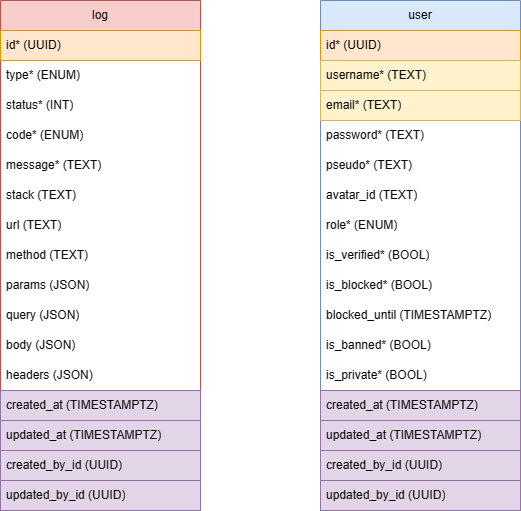

The diagram above was exported from draw.io. Its source (the exported page's mxGraphModel, read from the mxfile embedded in the PNG):
<mxGraphModel dx="865" dy="718" grid="1" gridSize="10" guides="1" tooltips="1" connect="1" arrows="1" fold="1" page="1" pageScale="1" pageWidth="827" pageHeight="1169" background="#ffffff" math="0" shadow="0">
  <root>
    <mxCell id="0" />
    <mxCell id="1" parent="0" />
    <mxCell id="e-ilojHiwk5lYIqixTQa-1" value="log" style="swimlane;fontStyle=0;childLayout=stackLayout;horizontal=1;startSize=30;horizontalStack=0;resizeParent=1;resizeParentMax=0;resizeLast=0;collapsible=1;marginBottom=0;whiteSpace=wrap;html=1;fillColor=#f8cecc;strokeColor=#b85450;" vertex="1" parent="1">
      <mxGeometry x="200" y="120" width="200" height="510" as="geometry" />
    </mxCell>
    <mxCell id="e-ilojHiwk5lYIqixTQa-2" value="id* (UUID)" style="text;strokeColor=#d79b00;fillColor=#ffe6cc;align=left;verticalAlign=middle;spacingLeft=4;spacingRight=4;overflow=hidden;points=[[0,0.5],[1,0.5]];portConstraint=eastwest;rotatable=0;whiteSpace=wrap;html=1;" vertex="1" parent="e-ilojHiwk5lYIqixTQa-1">
      <mxGeometry y="30" width="200" height="30" as="geometry" />
    </mxCell>
    <mxCell id="e-ilojHiwk5lYIqixTQa-3" value="type* (ENUM)" style="text;strokeColor=none;fillColor=none;align=left;verticalAlign=middle;spacingLeft=4;spacingRight=4;overflow=hidden;points=[[0,0.5],[1,0.5]];portConstraint=eastwest;rotatable=0;whiteSpace=wrap;html=1;" vertex="1" parent="e-ilojHiwk5lYIqixTQa-1">
      <mxGeometry y="60" width="200" height="30" as="geometry" />
    </mxCell>
    <mxCell id="e-ilojHiwk5lYIqixTQa-4" value="status* (INT)" style="text;strokeColor=none;fillColor=none;align=left;verticalAlign=middle;spacingLeft=4;spacingRight=4;overflow=hidden;points=[[0,0.5],[1,0.5]];portConstraint=eastwest;rotatable=0;whiteSpace=wrap;html=1;" vertex="1" parent="e-ilojHiwk5lYIqixTQa-1">
      <mxGeometry y="90" width="200" height="30" as="geometry" />
    </mxCell>
    <mxCell id="e-ilojHiwk5lYIqixTQa-5" value="code* (ENUM)" style="text;strokeColor=none;fillColor=none;align=left;verticalAlign=middle;spacingLeft=4;spacingRight=4;overflow=hidden;points=[[0,0.5],[1,0.5]];portConstraint=eastwest;rotatable=0;whiteSpace=wrap;html=1;" vertex="1" parent="e-ilojHiwk5lYIqixTQa-1">
      <mxGeometry y="120" width="200" height="30" as="geometry" />
    </mxCell>
    <mxCell id="e-ilojHiwk5lYIqixTQa-6" value="message* (TEXT)" style="text;strokeColor=none;fillColor=none;align=left;verticalAlign=middle;spacingLeft=4;spacingRight=4;overflow=hidden;points=[[0,0.5],[1,0.5]];portConstraint=eastwest;rotatable=0;whiteSpace=wrap;html=1;" vertex="1" parent="e-ilojHiwk5lYIqixTQa-1">
      <mxGeometry y="150" width="200" height="30" as="geometry" />
    </mxCell>
    <mxCell id="e-ilojHiwk5lYIqixTQa-7" value="stack (TEXT)" style="text;strokeColor=none;fillColor=none;align=left;verticalAlign=middle;spacingLeft=4;spacingRight=4;overflow=hidden;points=[[0,0.5],[1,0.5]];portConstraint=eastwest;rotatable=0;whiteSpace=wrap;html=1;" vertex="1" parent="e-ilojHiwk5lYIqixTQa-1">
      <mxGeometry y="180" width="200" height="30" as="geometry" />
    </mxCell>
    <mxCell id="e-ilojHiwk5lYIqixTQa-8" value="url (TEXT)" style="text;strokeColor=none;fillColor=none;align=left;verticalAlign=middle;spacingLeft=4;spacingRight=4;overflow=hidden;points=[[0,0.5],[1,0.5]];portConstraint=eastwest;rotatable=0;whiteSpace=wrap;html=1;" vertex="1" parent="e-ilojHiwk5lYIqixTQa-1">
      <mxGeometry y="210" width="200" height="30" as="geometry" />
    </mxCell>
    <mxCell id="e-ilojHiwk5lYIqixTQa-9" value="method (TEXT)" style="text;strokeColor=none;fillColor=none;align=left;verticalAlign=middle;spacingLeft=4;spacingRight=4;overflow=hidden;points=[[0,0.5],[1,0.5]];portConstraint=eastwest;rotatable=0;whiteSpace=wrap;html=1;" vertex="1" parent="e-ilojHiwk5lYIqixTQa-1">
      <mxGeometry y="240" width="200" height="30" as="geometry" />
    </mxCell>
    <mxCell id="e-ilojHiwk5lYIqixTQa-10" value="params (JSON)" style="text;strokeColor=none;fillColor=none;align=left;verticalAlign=middle;spacingLeft=4;spacingRight=4;overflow=hidden;points=[[0,0.5],[1,0.5]];portConstraint=eastwest;rotatable=0;whiteSpace=wrap;html=1;" vertex="1" parent="e-ilojHiwk5lYIqixTQa-1">
      <mxGeometry y="270" width="200" height="30" as="geometry" />
    </mxCell>
    <mxCell id="e-ilojHiwk5lYIqixTQa-11" value="query (JSON)" style="text;strokeColor=none;fillColor=none;align=left;verticalAlign=middle;spacingLeft=4;spacingRight=4;overflow=hidden;points=[[0,0.5],[1,0.5]];portConstraint=eastwest;rotatable=0;whiteSpace=wrap;html=1;" vertex="1" parent="e-ilojHiwk5lYIqixTQa-1">
      <mxGeometry y="300" width="200" height="30" as="geometry" />
    </mxCell>
    <mxCell id="e-ilojHiwk5lYIqixTQa-12" value="body (JSON)" style="text;strokeColor=none;fillColor=none;align=left;verticalAlign=middle;spacingLeft=4;spacingRight=4;overflow=hidden;points=[[0,0.5],[1,0.5]];portConstraint=eastwest;rotatable=0;whiteSpace=wrap;html=1;" vertex="1" parent="e-ilojHiwk5lYIqixTQa-1">
      <mxGeometry y="330" width="200" height="30" as="geometry" />
    </mxCell>
    <mxCell id="e-ilojHiwk5lYIqixTQa-13" value="headers (JSON)" style="text;strokeColor=none;fillColor=none;align=left;verticalAlign=middle;spacingLeft=4;spacingRight=4;overflow=hidden;points=[[0,0.5],[1,0.5]];portConstraint=eastwest;rotatable=0;whiteSpace=wrap;html=1;" vertex="1" parent="e-ilojHiwk5lYIqixTQa-1">
      <mxGeometry y="360" width="200" height="30" as="geometry" />
    </mxCell>
    <mxCell id="e-ilojHiwk5lYIqixTQa-14" value="created_at (TIMESTAMPTZ)" style="text;strokeColor=#9673a6;fillColor=#e1d5e7;align=left;verticalAlign=middle;spacingLeft=4;spacingRight=4;overflow=hidden;points=[[0,0.5],[1,0.5]];portConstraint=eastwest;rotatable=0;whiteSpace=wrap;html=1;" vertex="1" parent="e-ilojHiwk5lYIqixTQa-1">
      <mxGeometry y="390" width="200" height="30" as="geometry" />
    </mxCell>
    <mxCell id="e-ilojHiwk5lYIqixTQa-15" value="updated_at (TIMESTAMPTZ)" style="text;strokeColor=#9673a6;fillColor=#e1d5e7;align=left;verticalAlign=middle;spacingLeft=4;spacingRight=4;overflow=hidden;points=[[0,0.5],[1,0.5]];portConstraint=eastwest;rotatable=0;whiteSpace=wrap;html=1;" vertex="1" parent="e-ilojHiwk5lYIqixTQa-1">
      <mxGeometry y="420" width="200" height="30" as="geometry" />
    </mxCell>
    <mxCell id="e-ilojHiwk5lYIqixTQa-16" value="created_by_id (UUID)" style="text;strokeColor=#9673a6;fillColor=#e1d5e7;align=left;verticalAlign=middle;spacingLeft=4;spacingRight=4;overflow=hidden;points=[[0,0.5],[1,0.5]];portConstraint=eastwest;rotatable=0;whiteSpace=wrap;html=1;" vertex="1" parent="e-ilojHiwk5lYIqixTQa-1">
      <mxGeometry y="450" width="200" height="30" as="geometry" />
    </mxCell>
    <mxCell id="e-ilojHiwk5lYIqixTQa-17" value="updated_by_id (UUID)" style="text;strokeColor=#9673a6;fillColor=#e1d5e7;align=left;verticalAlign=middle;spacingLeft=4;spacingRight=4;overflow=hidden;points=[[0,0.5],[1,0.5]];portConstraint=eastwest;rotatable=0;whiteSpace=wrap;html=1;" vertex="1" parent="e-ilojHiwk5lYIqixTQa-1">
      <mxGeometry y="480" width="200" height="30" as="geometry" />
    </mxCell>
    <mxCell id="e-ilojHiwk5lYIqixTQa-18" value="user" style="swimlane;fontStyle=0;childLayout=stackLayout;horizontal=1;startSize=30;horizontalStack=0;resizeParent=1;resizeParentMax=0;resizeLast=0;collapsible=1;marginBottom=0;whiteSpace=wrap;html=1;fillColor=#dae8fc;strokeColor=#6c8ebf;" vertex="1" parent="1">
      <mxGeometry x="520" y="120" width="200" height="510" as="geometry" />
    </mxCell>
    <mxCell id="e-ilojHiwk5lYIqixTQa-19" value="id* (UUID)" style="text;strokeColor=#d79b00;fillColor=#ffe6cc;align=left;verticalAlign=middle;spacingLeft=4;spacingRight=4;overflow=hidden;points=[[0,0.5],[1,0.5]];portConstraint=eastwest;rotatable=0;whiteSpace=wrap;html=1;" vertex="1" parent="e-ilojHiwk5lYIqixTQa-18">
      <mxGeometry y="30" width="200" height="30" as="geometry" />
    </mxCell>
    <mxCell id="e-ilojHiwk5lYIqixTQa-20" value="username* (TEXT)" style="text;strokeColor=#d6b656;fillColor=#fff2cc;align=left;verticalAlign=middle;spacingLeft=4;spacingRight=4;overflow=hidden;points=[[0,0.5],[1,0.5]];portConstraint=eastwest;rotatable=0;whiteSpace=wrap;html=1;" vertex="1" parent="e-ilojHiwk5lYIqixTQa-18">
      <mxGeometry y="60" width="200" height="30" as="geometry" />
    </mxCell>
    <mxCell id="e-ilojHiwk5lYIqixTQa-21" value="email* (TEXT)" style="text;strokeColor=#d6b656;fillColor=#fff2cc;align=left;verticalAlign=middle;spacingLeft=4;spacingRight=4;overflow=hidden;points=[[0,0.5],[1,0.5]];portConstraint=eastwest;rotatable=0;whiteSpace=wrap;html=1;" vertex="1" parent="e-ilojHiwk5lYIqixTQa-18">
      <mxGeometry y="90" width="200" height="30" as="geometry" />
    </mxCell>
    <mxCell id="e-ilojHiwk5lYIqixTQa-22" value="password* (TEXT)" style="text;strokeColor=none;fillColor=none;align=left;verticalAlign=middle;spacingLeft=4;spacingRight=4;overflow=hidden;points=[[0,0.5],[1,0.5]];portConstraint=eastwest;rotatable=0;whiteSpace=wrap;html=1;" vertex="1" parent="e-ilojHiwk5lYIqixTQa-18">
      <mxGeometry y="120" width="200" height="30" as="geometry" />
    </mxCell>
    <mxCell id="e-ilojHiwk5lYIqixTQa-23" value="pseudo* (TEXT)" style="text;strokeColor=none;fillColor=none;align=left;verticalAlign=middle;spacingLeft=4;spacingRight=4;overflow=hidden;points=[[0,0.5],[1,0.5]];portConstraint=eastwest;rotatable=0;whiteSpace=wrap;html=1;" vertex="1" parent="e-ilojHiwk5lYIqixTQa-18">
      <mxGeometry y="150" width="200" height="30" as="geometry" />
    </mxCell>
    <mxCell id="e-ilojHiwk5lYIqixTQa-24" value="avatar_id (TEXT)" style="text;strokeColor=none;fillColor=none;align=left;verticalAlign=middle;spacingLeft=4;spacingRight=4;overflow=hidden;points=[[0,0.5],[1,0.5]];portConstraint=eastwest;rotatable=0;whiteSpace=wrap;html=1;" vertex="1" parent="e-ilojHiwk5lYIqixTQa-18">
      <mxGeometry y="180" width="200" height="30" as="geometry" />
    </mxCell>
    <mxCell id="e-ilojHiwk5lYIqixTQa-25" value="role* (ENUM)" style="text;strokeColor=none;fillColor=none;align=left;verticalAlign=middle;spacingLeft=4;spacingRight=4;overflow=hidden;points=[[0,0.5],[1,0.5]];portConstraint=eastwest;rotatable=0;whiteSpace=wrap;html=1;" vertex="1" parent="e-ilojHiwk5lYIqixTQa-18">
      <mxGeometry y="210" width="200" height="30" as="geometry" />
    </mxCell>
    <mxCell id="e-ilojHiwk5lYIqixTQa-26" value="is_verified* (BOOL)" style="text;strokeColor=none;fillColor=none;align=left;verticalAlign=middle;spacingLeft=4;spacingRight=4;overflow=hidden;points=[[0,0.5],[1,0.5]];portConstraint=eastwest;rotatable=0;whiteSpace=wrap;html=1;" vertex="1" parent="e-ilojHiwk5lYIqixTQa-18">
      <mxGeometry y="240" width="200" height="30" as="geometry" />
    </mxCell>
    <mxCell id="e-ilojHiwk5lYIqixTQa-27" value="is_blocked* (BOOL)" style="text;strokeColor=none;fillColor=none;align=left;verticalAlign=middle;spacingLeft=4;spacingRight=4;overflow=hidden;points=[[0,0.5],[1,0.5]];portConstraint=eastwest;rotatable=0;whiteSpace=wrap;html=1;" vertex="1" parent="e-ilojHiwk5lYIqixTQa-18">
      <mxGeometry y="270" width="200" height="30" as="geometry" />
    </mxCell>
    <mxCell id="e-ilojHiwk5lYIqixTQa-28" value="blocked_until (TIMESTAMPTZ)" style="text;strokeColor=none;fillColor=none;align=left;verticalAlign=middle;spacingLeft=4;spacingRight=4;overflow=hidden;points=[[0,0.5],[1,0.5]];portConstraint=eastwest;rotatable=0;whiteSpace=wrap;html=1;" vertex="1" parent="e-ilojHiwk5lYIqixTQa-18">
      <mxGeometry y="300" width="200" height="30" as="geometry" />
    </mxCell>
    <mxCell id="e-ilojHiwk5lYIqixTQa-29" value="is_banned* (BOOL)" style="text;strokeColor=none;fillColor=none;align=left;verticalAlign=middle;spacingLeft=4;spacingRight=4;overflow=hidden;points=[[0,0.5],[1,0.5]];portConstraint=eastwest;rotatable=0;whiteSpace=wrap;html=1;" vertex="1" parent="e-ilojHiwk5lYIqixTQa-18">
      <mxGeometry y="330" width="200" height="30" as="geometry" />
    </mxCell>
    <mxCell id="e-ilojHiwk5lYIqixTQa-30" value="is_private* (BOOL)" style="text;strokeColor=none;fillColor=none;align=left;verticalAlign=middle;spacingLeft=4;spacingRight=4;overflow=hidden;points=[[0,0.5],[1,0.5]];portConstraint=eastwest;rotatable=0;whiteSpace=wrap;html=1;" vertex="1" parent="e-ilojHiwk5lYIqixTQa-18">
      <mxGeometry y="360" width="200" height="30" as="geometry" />
    </mxCell>
    <mxCell id="e-ilojHiwk5lYIqixTQa-31" value="created_at (TIMESTAMPTZ)" style="text;strokeColor=#9673a6;fillColor=#e1d5e7;align=left;verticalAlign=middle;spacingLeft=4;spacingRight=4;overflow=hidden;points=[[0,0.5],[1,0.5]];portConstraint=eastwest;rotatable=0;whiteSpace=wrap;html=1;" vertex="1" parent="e-ilojHiwk5lYIqixTQa-18">
      <mxGeometry y="390" width="200" height="30" as="geometry" />
    </mxCell>
    <mxCell id="e-ilojHiwk5lYIqixTQa-32" value="updated_at (TIMESTAMPTZ)" style="text;strokeColor=#9673a6;fillColor=#e1d5e7;align=left;verticalAlign=middle;spacingLeft=4;spacingRight=4;overflow=hidden;points=[[0,0.5],[1,0.5]];portConstraint=eastwest;rotatable=0;whiteSpace=wrap;html=1;" vertex="1" parent="e-ilojHiwk5lYIqixTQa-18">
      <mxGeometry y="420" width="200" height="30" as="geometry" />
    </mxCell>
    <mxCell id="e-ilojHiwk5lYIqixTQa-33" value="created_by_id (UUID)" style="text;strokeColor=#9673a6;fillColor=#e1d5e7;align=left;verticalAlign=middle;spacingLeft=4;spacingRight=4;overflow=hidden;points=[[0,0.5],[1,0.5]];portConstraint=eastwest;rotatable=0;whiteSpace=wrap;html=1;" vertex="1" parent="e-ilojHiwk5lYIqixTQa-18">
      <mxGeometry y="450" width="200" height="30" as="geometry" />
    </mxCell>
    <mxCell id="e-ilojHiwk5lYIqixTQa-34" value="updated_by_id (UUID)" style="text;strokeColor=#9673a6;fillColor=#e1d5e7;align=left;verticalAlign=middle;spacingLeft=4;spacingRight=4;overflow=hidden;points=[[0,0.5],[1,0.5]];portConstraint=eastwest;rotatable=0;whiteSpace=wrap;html=1;" vertex="1" parent="e-ilojHiwk5lYIqixTQa-18">
      <mxGeometry y="480" width="200" height="30" as="geometry" />
    </mxCell>
  </root>
</mxGraphModel>